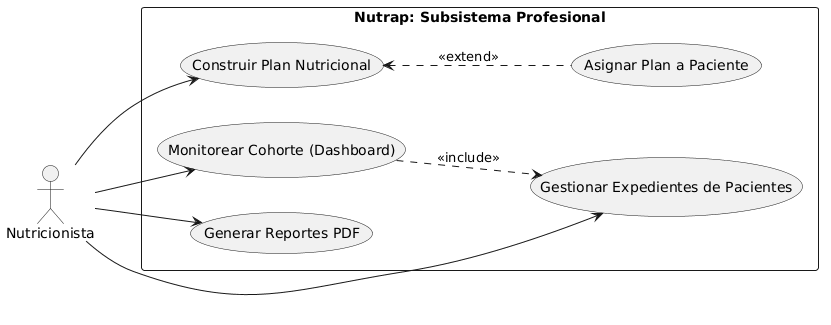

The diagram above was rendered by PlantUML. Its source (embedded in the PNG):
@startuml
skinparam packageStyle rectangle
left to right direction

actor "Nutricionista" as pro

rectangle "Nutrap: Subsistema Profesional" {
  usecase "Monitorear Cohorte (Dashboard)" as UC_Cohorte
  usecase "Gestionar Expedientes de Pacientes" as UC_Pacientes
  usecase "Construir Plan Nutricional" as UC_Plan
  usecase "Asignar Plan a Paciente" as UC_Asignar
  usecase "Generar Reportes PDF" as UC_Rep
}

pro --> UC_Cohorte
pro --> UC_Pacientes
pro --> UC_Plan
pro --> UC_Rep

UC_Plan <.. UC_Asignar : <<extend>>
UC_Cohorte ..> UC_Pacientes : <<include>>
@enduml